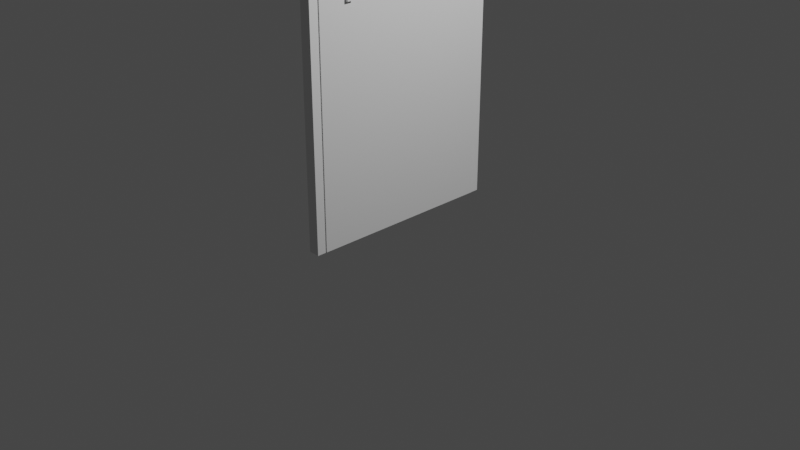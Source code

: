# Source: deur.blend  (saved by Blender 2.93.21; exported with 4.5.12 LTS)
import bpy
from mathutils import Matrix  # noqa: F401  (used for matrix-valued properties, if any)

bpy.ops.wm.read_factory_settings(use_empty=True)
scene = bpy.context.scene
scene.name = 'Scene'

# ---- collections
col_collection = bpy.data.collections.new('Collection'); scene.collection.children.link(col_collection)

# ---- world
world_world = bpy.data.worlds.new('World'); scene.world = world_world
world_world.use_nodes = True; world_world.node_tree.nodes.clear()
_N = world_world.node_tree.nodes; _L = world_world.node_tree.links
n0 = _N.new('ShaderNodeOutputWorld'); n0.name = 'World Output'; n0.location = (300, 300)
n1 = _N.new('ShaderNodeBackground'); n1.name = 'Background'; n1.location = (10, 300)
n1.inputs[0].default_value = (0.05088, 0.05088, 0.05088, 1.0)
_L.new(n1.outputs[0], n0.inputs[0])
n0.is_active_output = True
world_world.color = (0.05088, 0.05088, 0.05088)
world_world.use_sun_shadow = False
world_world.sun_shadow_jitter_overblur = 0.0

# ---- cameras
cam_camera = bpy.data.cameras.new('Camera')
cam_camera.clip_end = 100.0
cam_camera.ortho_scale = 7.314

# ---- lights
light_light = bpy.data.lights.new('Light', 'POINT')
light_light.transmission_factor = 0.0
light_light.energy = 1000.0
light_light.shadow_soft_size = 0.1
light_light.shadow_maximum_resolution = 0.006
light_light.use_absolute_resolution = True

# ---- meshes
me_cube_001 = bpy.data.meshes.new('Cube.001')
me_cube_001.from_pydata([(-1.0, -1.0, -1.0), (-1.0, -1.0, 1.0), (-1.0, 1.0, -1.0), (-1.0, 1.0, 1.0), (1.0, -1.0, -1.0), (1.0, -1.0, 1.0), (1.0, 1.0, -1.0), (1.0, 1.0, 1.0)], [], [(0, 1, 3, 2), (2, 3, 7, 6), (6, 7, 5, 4), (4, 5, 1, 0), (2, 6, 4, 0), (7, 3, 1, 5)])
_uv = me_cube_001.uv_layers.new(name='UVMap')
_uv.uv.foreach_set('vector', [0.375, 0.0, 0.625, 0.0, 0.625, 0.25, 0.375, 0.25, 0.375, 0.25, 0.625, 0.25, 0.625, 0.5, 0.375, 0.5, 0.375, 0.5, 0.625, 0.5, 0.625, 0.75, 0.375, 0.75, 0.375, 0.75, 0.625, 0.75, 0.625, 1.0, 0.375, 1.0, 0.125, 0.5, 0.375, 0.5, 0.375, 0.75, 0.125, 0.75, 0.625, 0.5, 0.875, 0.5, 0.875, 0.75, 0.625, 0.75])
me_cube_001.use_remesh_fix_poles = True
me_cube_001.use_remesh_preserve_attributes = False
me_cube_001.update()
me_cube_002 = bpy.data.meshes.new('Cube.002')
me_cube_002.from_pydata([(-1.0, -1.0, -1.0), (-1.0, -1.0, 1.0), (-1.0, 1.0, -1.0), (-1.0, 1.0, 1.0), (1.0, -1.0, -1.0), (1.0, -1.0, 1.0), (1.0, 1.0, -1.0), (1.0, 1.0, 1.0)], [], [(0, 1, 3, 2), (2, 3, 7, 6), (6, 7, 5, 4), (4, 5, 1, 0), (2, 6, 4, 0), (7, 3, 1, 5)])
_uv = me_cube_002.uv_layers.new(name='UVMap')
_uv.uv.foreach_set('vector', [0.375, 0.0, 0.625, 0.0, 0.625, 0.25, 0.375, 0.25, 0.375, 0.25, 0.625, 0.25, 0.625, 0.5, 0.375, 0.5, 0.375, 0.5, 0.625, 0.5, 0.625, 0.75, 0.375, 0.75, 0.375, 0.75, 0.625, 0.75, 0.625, 1.0, 0.375, 1.0, 0.125, 0.5, 0.375, 0.5, 0.375, 0.75, 0.125, 0.75, 0.625, 0.5, 0.875, 0.5, 0.875, 0.75, 0.625, 0.75])
me_cube_002.use_remesh_fix_poles = True
me_cube_002.use_remesh_preserve_attributes = False
me_cube_002.update()
me_cube_003 = bpy.data.meshes.new('Cube.003')
me_cube_003.from_pydata([(-1.0, -1.0, -1.0), (-1.0, -1.0, 1.0), (-1.0, 1.0, -1.0), (-1.0, 1.0, 1.0), (1.0, -1.0, -1.0), (1.0, -1.0, 1.0), (1.0, 1.0, -1.0), (1.0, 1.0, 1.0)], [], [(0, 1, 3, 2), (2, 3, 7, 6), (6, 7, 5, 4), (4, 5, 1, 0), (2, 6, 4, 0), (7, 3, 1, 5)])
_uv = me_cube_003.uv_layers.new(name='UVMap')
_uv.uv.foreach_set('vector', [0.375, 0.0, 0.625, 0.0, 0.625, 0.25, 0.375, 0.25, 0.375, 0.25, 0.625, 0.25, 0.625, 0.5, 0.375, 0.5, 0.375, 0.5, 0.625, 0.5, 0.625, 0.75, 0.375, 0.75, 0.375, 0.75, 0.625, 0.75, 0.625, 1.0, 0.375, 1.0, 0.125, 0.5, 0.375, 0.5, 0.375, 0.75, 0.125, 0.75, 0.625, 0.5, 0.875, 0.5, 0.875, 0.75, 0.625, 0.75])
me_cube_003.use_remesh_fix_poles = True
me_cube_003.use_remesh_preserve_attributes = False
me_cube_003.update()
me_cube_004 = bpy.data.meshes.new('Cube.004')
me_cube_004.from_pydata([(-1.0, -1.0, -1.0), (-1.0, -1.0, 1.0), (-1.0, 1.0, -1.0), (-1.0, 1.0, 1.0), (1.0, -1.0, -1.0), (1.0, -1.0, 1.0), (1.0, 1.0, -1.0), (1.0, 1.0, 1.0), (-0.5043, -0.9091, -0.9978), (-0.5043, -0.9091, 0.9921), (-0.5043, 0.9091, -0.9978), (-0.5043, 0.9091, 0.9921), (0.736, -0.9091, -0.9978), (0.736, -0.9091, 0.9921), (0.736, 0.9091, -0.9978), (0.736, 0.9091, 0.9921), (-1.0, 0.9091, 0.9921), (-1.0, -0.9091, 0.9921), (-1.0, -0.9091, -0.9978), (-1.0, 0.9091, -0.9978), (1.0, -0.9091, 0.9921), (1.0, 0.9091, 0.9921), (1.0, -0.9091, -0.9978), (1.0, 0.9091, -0.9978), (-0.5043, 0.9091, -0.4442), (-0.5043, 0.4033, -0.9978), (-0.5043, -0.9091, 0.4385), (-0.5043, -0.4033, 0.9921), (0.736, -0.9091, -0.302), (0.736, -0.2733, -0.9978), (0.736, 0.9091, 0.2962), (0.736, 0.2733, 0.9921)], [], [(0, 1, 3, 2, 19, 16, 17, 18), (2, 0, 18, 19), (2, 3, 7, 6), (23, 6, 7, 5, 4, 22, 20, 21), (22, 4, 6, 23), (4, 5, 1, 0), (2, 6, 4, 0), (7, 3, 1, 5), (30, 15, 11, 24), (24, 10, 14, 30), (9, 13, 28, 26), (12, 8, 26, 28), (25, 8, 12, 29), (29, 14, 10, 25), (13, 9, 27, 31), (11, 15, 31, 27), (19, 10, 24, 11, 16), (30, 14, 23, 21, 15), (17, 9, 26, 8, 18), (13, 20, 22, 12, 28), (25, 10, 19, 18, 8), (29, 12, 22, 23, 14), (15, 21, 20, 13, 31), (9, 17, 16, 11, 27)])
_uv = me_cube_004.uv_layers.new(name='UVMap')
_uv.uv.foreach_set('vector', [0.375, 0.0, 0.625, 0.0, 0.625, 0.25, 0.375, 0.25, 0.3753, 0.2386, 0.624, 0.2386, 0.624, 0.01136, 0.3753, 0.01136, 0.375, 0.25, 0.375, 0.0, 0.3753, 0.01136, 0.3753, 0.2386, 0.375, 0.25, 0.625, 0.25, 0.625, 0.5, 0.375, 0.5, 0.3753, 0.5114, 0.375, 0.5, 0.625, 0.5, 0.625, 0.75, 0.375, 0.75, 0.3753, 0.7386, 0.624, 0.7386, 0.624, 0.5114, 0.3753, 0.7386, 0.375, 0.75, 0.375, 0.5, 0.3753, 0.5114, 0.375, 0.75, 0.625, 0.75, 0.625, 1.0, 0.375, 1.0, 0.125, 0.5, 0.375, 0.5, 0.375, 0.75, 0.125, 0.75, 0.625, 0.5, 0.875, 0.5, 0.875, 0.75, 0.625, 0.75, 0.5376, 0.5, 0.625, 0.5, 0.625, 0.25, 0.4446, 0.25, 0.4446, 0.25, 0.375, 0.25, 0.375, 0.5, 0.5376, 0.5, 0.625, 1.0, 0.625, 0.75, 0.4624, 0.75, 0.5554, 1.0, 0.375, 0.75, 0.375, 1.0, 0.5554, 1.0, 0.4624, 0.75, 0.125, 0.5696, 0.125, 0.75, 0.375, 0.75, 0.375, 0.6626, 0.375, 0.6626, 0.375, 0.5, 0.125, 0.5, 0.125, 0.5696, 0.625, 0.75, 0.875, 0.75, 0.875, 0.6804, 0.625, 0.5874, 0.875, 0.5, 0.625, 0.5, 0.625, 0.5874, 0.875, 0.6804, 0.375, 0.2824, 0.375, 0.3196, 0.4446, 0.3196, 0.625, 0.3196, 0.625, 0.2824, 0.5376, 0.4126, 0.375, 0.4126, 0.375, 0.4324, 0.625, 0.4324, 0.625, 0.4126, 0.625, 0.9676, 0.625, 0.9304, 0.5554, 0.9304, 0.375, 0.9304, 0.375, 0.9676, 0.625, 0.8374, 0.625, 0.8176, 0.375, 0.8176, 0.375, 0.8374, 0.4624, 0.8374, 0.1946, 0.5696, 0.1946, 0.5, 0.1574, 0.5, 0.1574, 0.75, 0.1946, 0.75, 0.2876, 0.6626, 0.2876, 0.75, 0.3074, 0.75, 0.3074, 0.5, 0.2876, 0.5, 0.7124, 0.5, 0.6926, 0.5, 0.6926, 0.75, 0.7124, 0.75, 0.7124, 0.5874, 0.8054, 0.75, 0.8426, 0.75, 0.8426, 0.5, 0.8054, 0.5, 0.8054, 0.6804])
me_cube_004.use_remesh_fix_poles = True
me_cube_004.use_remesh_preserve_attributes = False
me_cube_004.update()

# ---- objects
ob_light = bpy.data.objects.new('Light', light_light)
ob_camera = bpy.data.objects.new('Camera', cam_camera)
ob_cube = bpy.data.objects.new('Cube', me_cube_001)
ob_cube_001 = bpy.data.objects.new('Cube.001', me_cube_002)
ob_cube_002 = bpy.data.objects.new('Cube.002', me_cube_003)
ob_cube_003 = bpy.data.objects.new('Cube.003', me_cube_004)

# ---- transforms, parenting, visibility, modifiers, constraints
ob_light.location = (4.076, 1.005, 5.904)
ob_light.rotation_euler = (0.6503, 0.05522, 1.866)
ob_light.lock_rotations_4d = False
ob_light.empty_display_type = 'ARROWS'
ob_light.color = (0.0, 0.0, 0.0, 0.0)
ob_light.lineart.crease_threshold = 0.0
ob_camera.location = (7.359, -6.926, 4.958)
ob_camera.rotation_euler = (1.109, 0.0, 0.8149)
ob_camera.lock_rotations_4d = False
ob_camera.empty_display_type = 'ARROWS'
ob_camera.color = (0.0, 0.0, 0.0, 0.0)
ob_camera.display_type = 'WIRE'
ob_camera.lineart.crease_threshold = 0.0
ob_cube.location = (0.0, 0.0, 2.535)
ob_cube.scale = (0.057, 1.0, 2.537)
ob_cube_001.location = (-0.06328, -0.6628, 2.412)
ob_cube_001.scale = (0.03786, 0.03629, -0.03399)
ob_cube_002.location = (0.05095, -0.6628, 2.412)
ob_cube_002.scale = (0.03786, 0.03629, -0.03399)
ob_cube_003.location = (-0.0141, 0.0, 2.542)
ob_cube_003.scale = (0.06, 1.1, 2.55)

# ---- collection membership
col_collection.objects.link(ob_light)
col_collection.objects.link(ob_camera)
col_collection.objects.link(ob_cube)
col_collection.objects.link(ob_cube_001)
col_collection.objects.link(ob_cube_002)
col_collection.objects.link(ob_cube_003)

# ---- scene / render settings (as saved in the file)
scene.camera = ob_camera
scene.frame_start = 1; scene.frame_end = 250; scene.frame_set(1)
scene.render.engine = 'BLENDER_EEVEE_NEXT'
scene.cycles.use_denoising = False
scene.cycles.samples = 128
scene.cycles.sampling_pattern = 'TABULATED_SOBOL'
scene.cycles.use_adaptive_sampling = False
scene.cycles.use_light_tree = False
scene.view_settings.view_transform = 'Filmic'
bpy.context.view_layer.update()
